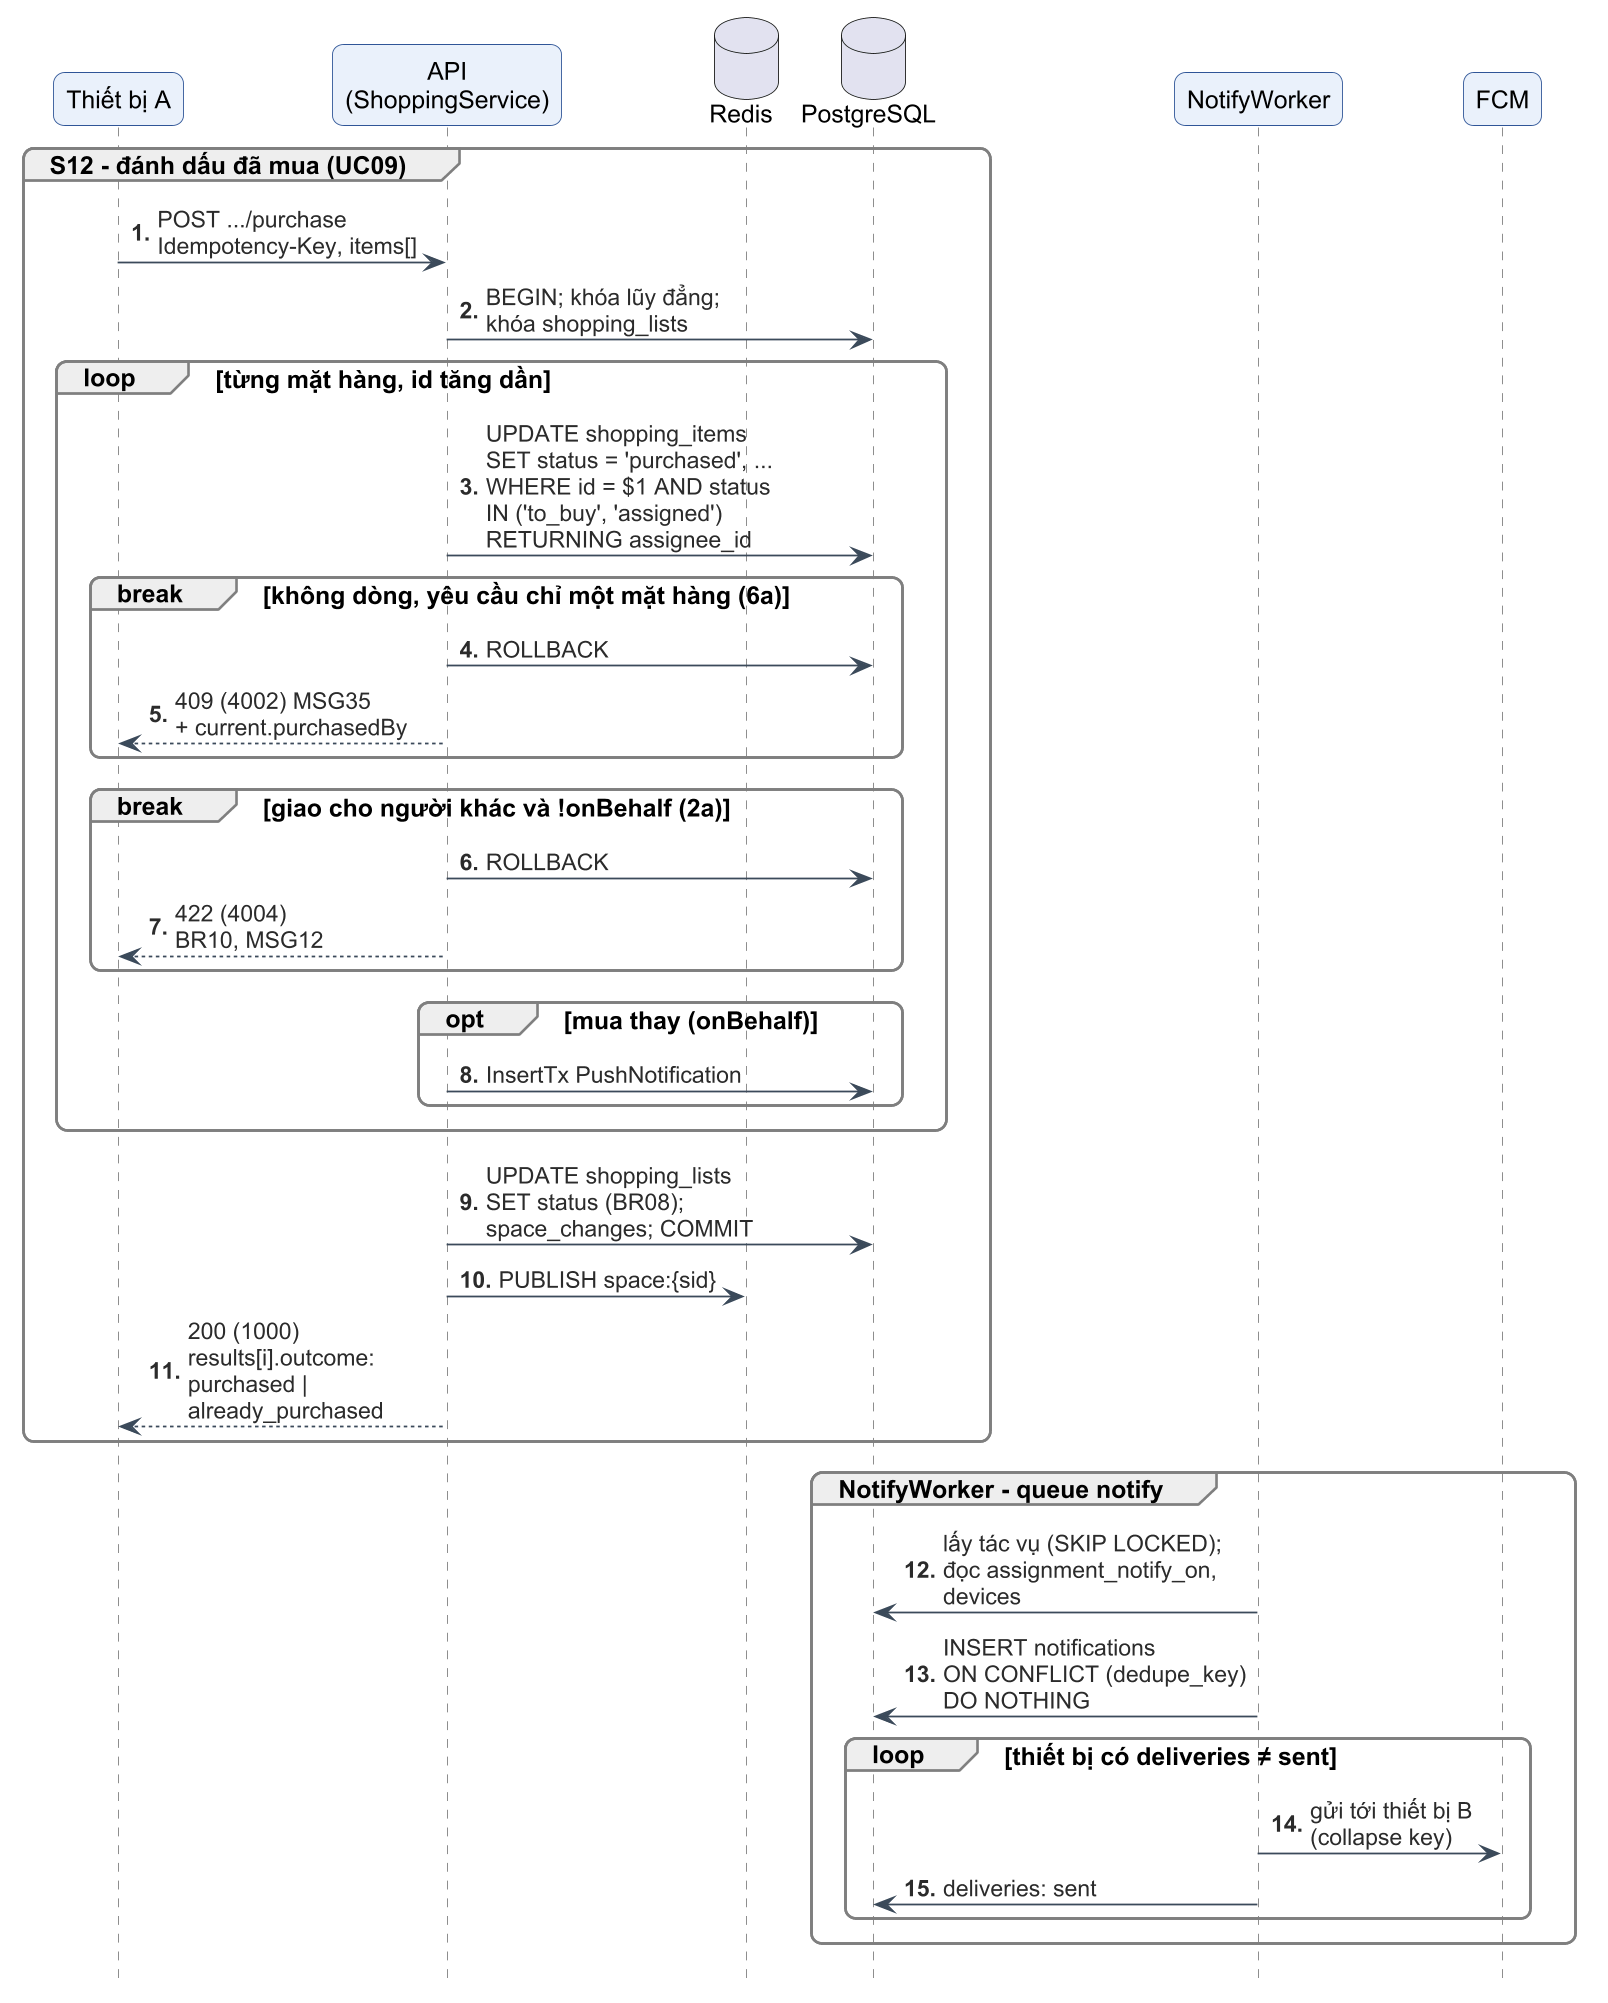

The diagram above was rendered by PlantUML. Its source (embedded in the PNG):
@startuml c3-15-seq-outbox-mua-hang
!include _style-c3.iuml
autonumber "<b>0."
hide footbox

participant "Thiết bị A" as A
participant "API\n(ShoppingService)" as API
database "Redis" as RD
database "PostgreSQL" as DB
participant "NotifyWorker" as W
participant "FCM" as F

group S12 - đánh dấu đã mua (UC09)
  A -> API : POST .../purchase\nIdempotency-Key, items[]
  API -> DB : BEGIN; khóa lũy đẳng;\nkhóa shopping_lists
  loop từng mặt hàng, id tăng dần
    API -> DB : UPDATE shopping_items\nSET status = 'purchased', ...\nWHERE id = $1 AND status\nIN ('to_buy', 'assigned')\nRETURNING assignee_id
    break không dòng, yêu cầu chỉ một mặt hàng (6a)
      API -> DB : ROLLBACK
      API --> A : 409 (4002) MSG35\n+ current.purchasedBy
    end
    break giao cho người khác và !onBehalf (2a)
      API -> DB : ROLLBACK
      API --> A : 422 (4004)\nBR10, MSG12
    end
    opt mua thay (onBehalf)
      API -> DB : InsertTx PushNotification
    end
  end
  API -> DB : UPDATE shopping_lists\nSET status (BR08);\nspace_changes; COMMIT
  API -> RD : PUBLISH space:{sid}
  API --> A : 200 (1000)\nresults[i].outcome:\npurchased |\nalready_purchased
end

group NotifyWorker - queue notify
  W -> DB : lấy tác vụ (SKIP LOCKED);\nđọc assignment_notify_on,\ndevices
  W -> DB : INSERT notifications\nON CONFLICT (dedupe_key)\nDO NOTHING
  loop thiết bị có deliveries ≠ sent
    W -> F : gửi tới thiết bị B\n(collapse key)
    W -> DB : deliveries: sent
  end
end
@enduml